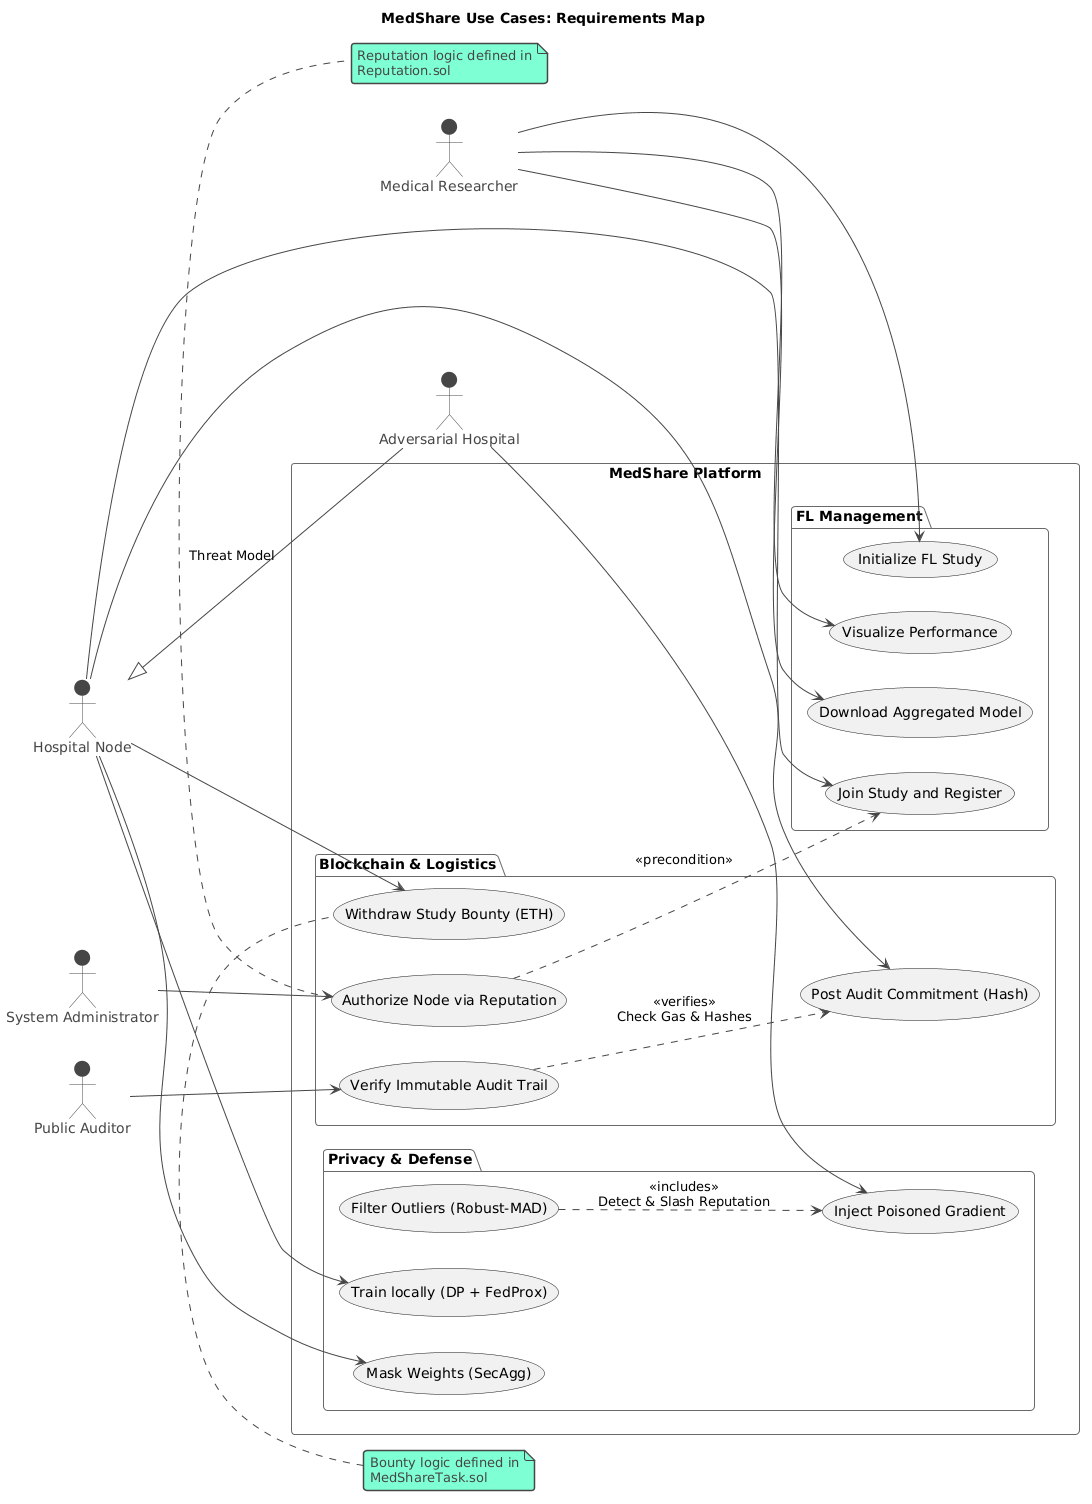

The diagram above was rendered by PlantUML. Its source (embedded in the PNG):
@startuml
!theme vibrant
title MedShare Use Cases: Requirements Map

left to right direction
actor "Medical Researcher" as RESEARCHER
actor "Hospital Node" as HOSPITAL
actor "Adversarial Hospital" as ADVERSARY
actor "System Administrator" as ADMIN
actor "Public Auditor" as AUDITOR

HOSPITAL <|-- ADVERSARY : "Threat Model"

rectangle "MedShare Platform" {
    package "FL Management" {
        usecase "Initialize FL Study" as U1
        usecase "Join Study and Register" as U2
        usecase "Visualize Performance" as VIZ
        usecase "Download Aggregated Model" as DOWN
    }
    
    package "Privacy & Defense" {
        usecase "Train locally (DP + FedProx)" as U3
        usecase "Mask Weights (SecAgg)" as SECAGG
        usecase "Filter Outliers (Robust-MAD)" as U4
        usecase "Inject Poisoned Gradient" as POISON
    }
    
    package "Blockchain & Logistics" {
        usecase "Post Audit Commitment (Hash)" as U5
        usecase "Verify Immutable Audit Trail" as U6
        usecase "Authorize Node via Reputation" as U7
        usecase "Withdraw Study Bounty (ETH)" as U8
    }
}

' Researcher Flow
RESEARCHER --> U1
RESEARCHER --> VIZ
RESEARCHER --> DOWN

' Hospital Flow
HOSPITAL --> U2
HOSPITAL --> U3
HOSPITAL --> SECAGG
HOSPITAL --> U5
HOSPITAL --> U8

' Malicious variation
ADVERSARY --> POISON
U4 ..> POISON : "<<includes>>\nDetect & Slash Reputation"

' Admin Flow
ADMIN --> U7
U7 ..> U2 : "<<precondition>>"

' Auditor Flow
AUDITOR --> U6
U6 ..> U5 : "<<verifies>>\nCheck Gas & Hashes"

note top of U8
  Bounty logic defined in
  MedShareTask.sol
end note

note bottom of U7
  Reputation logic defined in
  Reputation.sol
end note
@enduml